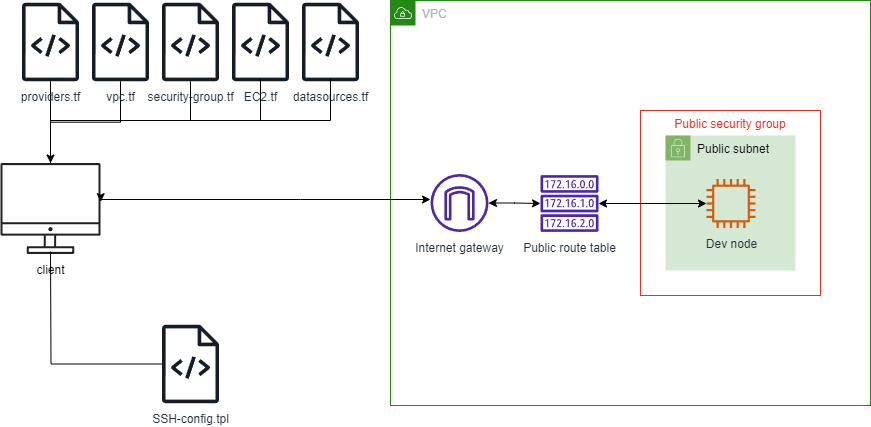

The diagram above was exported from draw.io. Its source (the exported page's mxGraphModel, read from the mxfile embedded in the PNG):
<mxGraphModel dx="1434" dy="858" grid="0" gridSize="10" guides="1" tooltips="1" connect="1" arrows="1" fold="1" page="1" pageScale="1" pageWidth="1169" pageHeight="827" math="0" shadow="0">
  <root>
    <mxCell id="0" />
    <mxCell id="1" parent="0" />
    <mxCell id="S8824svenZH1XzzDJXX_-1" value="" style="group;movable=1;resizable=1;rotatable=1;deletable=1;editable=1;locked=0;connectable=1;" parent="1" connectable="0" vertex="1">
      <mxGeometry x="150" y="214" width="870" height="405" as="geometry" />
    </mxCell>
    <mxCell id="sWUfLzfDJWdM1cY2CO_9-24" value="VPC" style="points=[[0,0],[0.25,0],[0.5,0],[0.75,0],[1,0],[1,0.25],[1,0.5],[1,0.75],[1,1],[0.75,1],[0.5,1],[0.25,1],[0,1],[0,0.75],[0,0.5],[0,0.25]];outlineConnect=0;gradientColor=none;html=1;whiteSpace=wrap;fontSize=12;fontStyle=0;container=1;pointerEvents=0;collapsible=0;recursiveResize=0;shape=mxgraph.aws4.group;grIcon=mxgraph.aws4.group_vpc;strokeColor=#248814;fillColor=none;verticalAlign=top;align=left;spacingLeft=30;fontColor=#AAB7B8;dashed=0;movable=1;resizable=1;rotatable=1;deletable=1;editable=1;locked=0;connectable=1;" parent="S8824svenZH1XzzDJXX_-1" vertex="1">
      <mxGeometry x="390" width="480" height="405" as="geometry" />
    </mxCell>
    <mxCell id="sWUfLzfDJWdM1cY2CO_9-25" value="Public security group" style="fillColor=none;strokeColor=#DD3522;verticalAlign=top;fontStyle=0;fontColor=#DD3522;whiteSpace=wrap;html=1;movable=1;resizable=1;rotatable=1;deletable=1;editable=1;locked=0;connectable=1;" parent="sWUfLzfDJWdM1cY2CO_9-24" vertex="1">
      <mxGeometry x="250" y="110" width="180" height="185" as="geometry" />
    </mxCell>
    <mxCell id="sWUfLzfDJWdM1cY2CO_9-26" value="Public subnet" style="points=[[0,0],[0.25,0],[0.5,0],[0.75,0],[1,0],[1,0.25],[1,0.5],[1,0.75],[1,1],[0.75,1],[0.5,1],[0.25,1],[0,1],[0,0.75],[0,0.5],[0,0.25]];outlineConnect=0;html=1;whiteSpace=wrap;fontSize=12;fontStyle=0;container=1;pointerEvents=0;collapsible=0;recursiveResize=0;shape=mxgraph.aws4.group;grIcon=mxgraph.aws4.group_security_group;grStroke=0;strokeColor=#82b366;fillColor=#d5e8d4;verticalAlign=top;align=left;spacingLeft=30;dashed=0;movable=1;resizable=1;rotatable=1;deletable=1;editable=1;locked=0;connectable=1;" parent="sWUfLzfDJWdM1cY2CO_9-24" vertex="1">
      <mxGeometry x="275" y="135" width="130" height="135" as="geometry" />
    </mxCell>
    <mxCell id="sWUfLzfDJWdM1cY2CO_9-27" value="Dev node" style="sketch=0;outlineConnect=0;fontColor=#232F3E;gradientColor=none;fillColor=#D45B07;strokeColor=none;dashed=0;verticalLabelPosition=bottom;verticalAlign=top;align=center;html=1;fontSize=12;fontStyle=0;aspect=fixed;pointerEvents=1;shape=mxgraph.aws4.instance2;movable=1;resizable=1;rotatable=1;deletable=1;editable=1;locked=0;connectable=1;" parent="sWUfLzfDJWdM1cY2CO_9-26" vertex="1">
      <mxGeometry x="41" y="41" width="49" height="54" as="geometry" />
    </mxCell>
    <mxCell id="sWUfLzfDJWdM1cY2CO_9-32" style="edgeStyle=orthogonalEdgeStyle;rounded=0;orthogonalLoop=1;jettySize=auto;html=1;startArrow=classic;startFill=1;movable=1;resizable=1;rotatable=1;deletable=1;editable=1;locked=0;connectable=1;" parent="sWUfLzfDJWdM1cY2CO_9-24" source="sWUfLzfDJWdM1cY2CO_9-29" target="sWUfLzfDJWdM1cY2CO_9-27" edge="1">
      <mxGeometry relative="1" as="geometry" />
    </mxCell>
    <mxCell id="sWUfLzfDJWdM1cY2CO_9-29" value="Public route table&lt;br&gt;" style="sketch=0;outlineConnect=0;fontColor=#232F3E;gradientColor=none;fillColor=#4D27AA;strokeColor=none;dashed=0;verticalLabelPosition=bottom;verticalAlign=top;align=center;html=1;fontSize=12;fontStyle=0;aspect=fixed;pointerEvents=1;shape=mxgraph.aws4.route_table;movable=1;resizable=1;rotatable=1;deletable=1;editable=1;locked=0;connectable=1;" parent="sWUfLzfDJWdM1cY2CO_9-24" vertex="1">
      <mxGeometry x="150" y="172.25" width="58" height="61.51" as="geometry" />
    </mxCell>
    <mxCell id="sWUfLzfDJWdM1cY2CO_9-36" style="edgeStyle=orthogonalEdgeStyle;rounded=0;orthogonalLoop=1;jettySize=auto;html=1;startArrow=classic;startFill=1;movable=1;resizable=1;rotatable=1;deletable=1;editable=1;locked=0;connectable=1;" parent="sWUfLzfDJWdM1cY2CO_9-24" source="sWUfLzfDJWdM1cY2CO_9-35" target="sWUfLzfDJWdM1cY2CO_9-29" edge="1">
      <mxGeometry relative="1" as="geometry" />
    </mxCell>
    <mxCell id="sWUfLzfDJWdM1cY2CO_9-35" value="Internet gateway" style="sketch=0;outlineConnect=0;fontColor=#232F3E;gradientColor=none;fillColor=#4D27AA;strokeColor=none;dashed=0;verticalLabelPosition=bottom;verticalAlign=top;align=center;html=1;fontSize=12;fontStyle=0;aspect=fixed;pointerEvents=1;shape=mxgraph.aws4.internet_gateway;movable=1;resizable=1;rotatable=1;deletable=1;editable=1;locked=0;connectable=1;" parent="sWUfLzfDJWdM1cY2CO_9-24" vertex="1">
      <mxGeometry x="40" y="171" width="58" height="63" as="geometry" />
    </mxCell>
    <mxCell id="sWUfLzfDJWdM1cY2CO_9-1" value="client" style="sketch=0;outlineConnect=0;dashed=0;verticalLabelPosition=bottom;verticalAlign=top;align=center;html=1;fontSize=12;fontStyle=0;aspect=fixed;shape=mxgraph.aws4.illustration_desktop;pointerEvents=1;fillColor=#212121;movable=1;resizable=1;rotatable=1;deletable=1;editable=1;locked=0;connectable=1;" parent="S8824svenZH1XzzDJXX_-1" vertex="1">
      <mxGeometry y="160" width="100" height="96" as="geometry" />
    </mxCell>
    <mxCell id="sWUfLzfDJWdM1cY2CO_9-13" style="edgeStyle=orthogonalEdgeStyle;rounded=0;orthogonalLoop=1;jettySize=auto;html=1;endArrow=none;endFill=0;movable=1;resizable=1;rotatable=1;deletable=1;editable=1;locked=0;connectable=1;" parent="S8824svenZH1XzzDJXX_-1" source="sWUfLzfDJWdM1cY2CO_9-3" edge="1">
      <mxGeometry relative="1" as="geometry">
        <mxPoint x="50" y="251" as="targetPoint" />
      </mxGeometry>
    </mxCell>
    <mxCell id="sWUfLzfDJWdM1cY2CO_9-3" value="SSH-config.tpl&lt;br&gt;" style="sketch=0;outlineConnect=0;fontColor=#232F3E;gradientColor=none;fillColor=#161D26;strokeColor=none;dashed=0;verticalLabelPosition=bottom;verticalAlign=top;align=center;html=1;fontSize=12;fontStyle=0;aspect=fixed;pointerEvents=1;shape=mxgraph.aws4.source_code;movable=1;resizable=1;rotatable=1;deletable=1;editable=1;locked=0;connectable=1;" parent="S8824svenZH1XzzDJXX_-1" vertex="1">
      <mxGeometry x="161.5" y="322" width="57" height="83" as="geometry" />
    </mxCell>
    <mxCell id="sWUfLzfDJWdM1cY2CO_9-21" style="edgeStyle=orthogonalEdgeStyle;rounded=0;orthogonalLoop=1;jettySize=auto;html=1;endArrow=none;endFill=0;movable=1;resizable=1;rotatable=1;deletable=1;editable=1;locked=0;connectable=1;" parent="S8824svenZH1XzzDJXX_-1" source="sWUfLzfDJWdM1cY2CO_9-6" edge="1">
      <mxGeometry relative="1" as="geometry">
        <mxPoint x="50" y="120" as="targetPoint" />
        <Array as="points">
          <mxPoint x="190" y="120" />
        </Array>
      </mxGeometry>
    </mxCell>
    <mxCell id="sWUfLzfDJWdM1cY2CO_9-6" value="security-group.tf" style="sketch=0;outlineConnect=0;fontColor=#232F3E;gradientColor=none;fillColor=#161D26;strokeColor=none;dashed=0;verticalLabelPosition=bottom;verticalAlign=top;align=center;html=1;fontSize=12;fontStyle=0;aspect=fixed;pointerEvents=1;shape=mxgraph.aws4.source_code;movable=1;resizable=1;rotatable=1;deletable=1;editable=1;locked=0;connectable=1;" parent="S8824svenZH1XzzDJXX_-1" vertex="1">
      <mxGeometry x="161.5" width="57" height="83" as="geometry" />
    </mxCell>
    <mxCell id="sWUfLzfDJWdM1cY2CO_9-17" style="edgeStyle=orthogonalEdgeStyle;rounded=0;orthogonalLoop=1;jettySize=auto;html=1;movable=1;resizable=1;rotatable=1;deletable=1;editable=1;locked=0;connectable=1;" parent="S8824svenZH1XzzDJXX_-1" source="sWUfLzfDJWdM1cY2CO_9-7" target="sWUfLzfDJWdM1cY2CO_9-1" edge="1">
      <mxGeometry relative="1" as="geometry" />
    </mxCell>
    <mxCell id="sWUfLzfDJWdM1cY2CO_9-7" value="providers.tf&lt;br&gt;" style="sketch=0;outlineConnect=0;fontColor=#232F3E;gradientColor=none;fillColor=#161D26;strokeColor=none;dashed=0;verticalLabelPosition=bottom;verticalAlign=top;align=center;html=1;fontSize=12;fontStyle=0;aspect=fixed;pointerEvents=1;shape=mxgraph.aws4.source_code;movable=1;resizable=1;rotatable=1;deletable=1;editable=1;locked=0;connectable=1;" parent="S8824svenZH1XzzDJXX_-1" vertex="1">
      <mxGeometry x="21.5" width="57" height="83" as="geometry" />
    </mxCell>
    <mxCell id="sWUfLzfDJWdM1cY2CO_9-8" value="EC2.tf&lt;br&gt;" style="sketch=0;outlineConnect=0;fontColor=#232F3E;gradientColor=none;fillColor=#161D26;strokeColor=none;dashed=0;verticalLabelPosition=bottom;verticalAlign=top;align=center;html=1;fontSize=12;fontStyle=0;aspect=fixed;pointerEvents=1;shape=mxgraph.aws4.source_code;movable=1;resizable=1;rotatable=1;deletable=1;editable=1;locked=0;connectable=1;" parent="S8824svenZH1XzzDJXX_-1" vertex="1">
      <mxGeometry x="231.5" width="57" height="83" as="geometry" />
    </mxCell>
    <mxCell id="sWUfLzfDJWdM1cY2CO_9-9" value="datasources.tf" style="sketch=0;outlineConnect=0;fontColor=#232F3E;gradientColor=none;fillColor=#161D26;strokeColor=none;dashed=0;verticalLabelPosition=bottom;verticalAlign=top;align=center;html=1;fontSize=12;fontStyle=0;aspect=fixed;pointerEvents=1;shape=mxgraph.aws4.source_code;movable=1;resizable=1;rotatable=1;deletable=1;editable=1;locked=0;connectable=1;" parent="S8824svenZH1XzzDJXX_-1" vertex="1">
      <mxGeometry x="301.5" width="57" height="83" as="geometry" />
    </mxCell>
    <mxCell id="sWUfLzfDJWdM1cY2CO_9-18" style="edgeStyle=orthogonalEdgeStyle;rounded=0;orthogonalLoop=1;jettySize=auto;html=1;endArrow=none;endFill=0;movable=1;resizable=1;rotatable=1;deletable=1;editable=1;locked=0;connectable=1;" parent="S8824svenZH1XzzDJXX_-1" source="sWUfLzfDJWdM1cY2CO_9-12" target="sWUfLzfDJWdM1cY2CO_9-1" edge="1">
      <mxGeometry relative="1" as="geometry" />
    </mxCell>
    <mxCell id="sWUfLzfDJWdM1cY2CO_9-12" value="vpc.tf&lt;br&gt;" style="sketch=0;outlineConnect=0;fontColor=#232F3E;gradientColor=none;fillColor=#161D26;strokeColor=none;dashed=0;verticalLabelPosition=bottom;verticalAlign=top;align=center;html=1;fontSize=12;fontStyle=0;aspect=fixed;pointerEvents=1;shape=mxgraph.aws4.source_code;movable=1;resizable=1;rotatable=1;deletable=1;editable=1;locked=0;connectable=1;" parent="S8824svenZH1XzzDJXX_-1" vertex="1">
      <mxGeometry x="91.5" width="57" height="83" as="geometry" />
    </mxCell>
    <mxCell id="sWUfLzfDJWdM1cY2CO_9-22" style="edgeStyle=orthogonalEdgeStyle;rounded=0;orthogonalLoop=1;jettySize=auto;html=1;endArrow=none;endFill=0;movable=1;resizable=1;rotatable=1;deletable=1;editable=1;locked=0;connectable=1;" parent="S8824svenZH1XzzDJXX_-1" edge="1">
      <mxGeometry relative="1" as="geometry">
        <mxPoint x="119.97000000000003" y="120" as="targetPoint" />
        <mxPoint x="259.97" y="78" as="sourcePoint" />
        <Array as="points">
          <mxPoint x="259.97" y="120" />
        </Array>
      </mxGeometry>
    </mxCell>
    <mxCell id="sWUfLzfDJWdM1cY2CO_9-23" style="edgeStyle=orthogonalEdgeStyle;rounded=0;orthogonalLoop=1;jettySize=auto;html=1;endArrow=none;endFill=0;movable=1;resizable=1;rotatable=1;deletable=1;editable=1;locked=0;connectable=1;" parent="S8824svenZH1XzzDJXX_-1" edge="1">
      <mxGeometry relative="1" as="geometry">
        <mxPoint x="189.96000000000004" y="120" as="targetPoint" />
        <mxPoint x="329.96000000000004" y="78" as="sourcePoint" />
        <Array as="points">
          <mxPoint x="329.96000000000004" y="120" />
        </Array>
      </mxGeometry>
    </mxCell>
    <mxCell id="sWUfLzfDJWdM1cY2CO_9-37" style="edgeStyle=orthogonalEdgeStyle;rounded=0;orthogonalLoop=1;jettySize=auto;html=1;entryX=1.002;entryY=0.425;entryDx=0;entryDy=0;entryPerimeter=0;startArrow=classic;startFill=1;movable=1;resizable=1;rotatable=1;deletable=1;editable=1;locked=0;connectable=1;" parent="S8824svenZH1XzzDJXX_-1" source="sWUfLzfDJWdM1cY2CO_9-35" target="sWUfLzfDJWdM1cY2CO_9-1" edge="1">
      <mxGeometry relative="1" as="geometry">
        <Array as="points">
          <mxPoint x="300" y="199" />
          <mxPoint x="300" y="199" />
        </Array>
      </mxGeometry>
    </mxCell>
  </root>
</mxGraphModel>